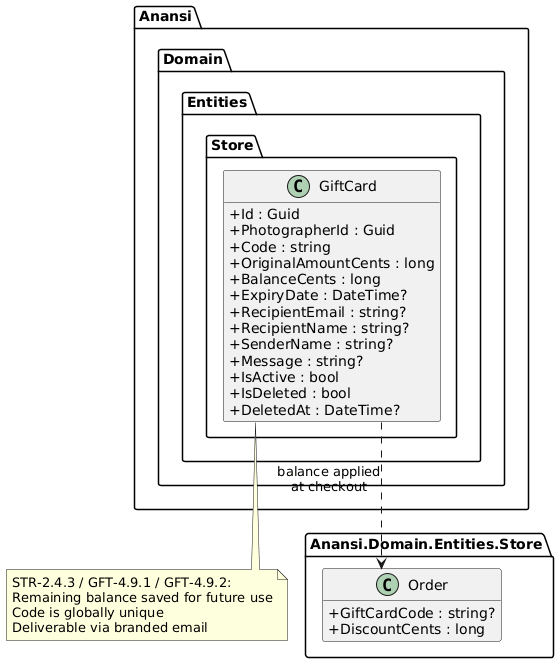

The diagram above was rendered by PlantUML. Its source (embedded in the PNG):
@startuml
skinparam classAttributeIconSize 0
skinparam linetype ortho
hide empty methods

package "Anansi.Domain.Entities.Store" {
  class GiftCard {
    +Id : Guid
    +PhotographerId : Guid
    +Code : string
    +OriginalAmountCents : long
    +BalanceCents : long
    +ExpiryDate : DateTime?
    +RecipientEmail : string?
    +RecipientName : string?
    +SenderName : string?
    +Message : string?
    +IsActive : bool
    +IsDeleted : bool
    +DeletedAt : DateTime?
  }
}

package "Anansi.Domain.Entities.Store" as store2 {
  class Order {
    +GiftCardCode : string?
    +DiscountCents : long
  }
}

GiftCard ..> Order : balance applied\nat checkout

note bottom of GiftCard
  STR-2.4.3 / GFT-4.9.1 / GFT-4.9.2:
  Remaining balance saved for future use
  Code is globally unique
  Deliverable via branded email
end note

@enduml